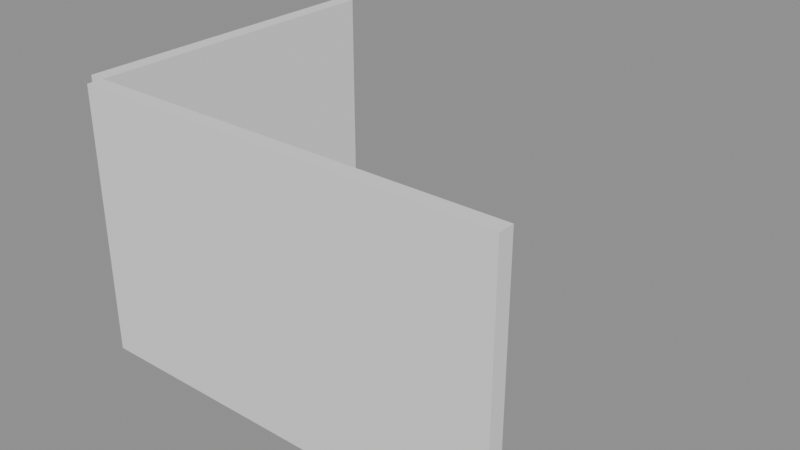 # Source: p0041.blend  (saved by Blender 4.5.90; exported with 4.5.12 LTS)
import bpy
from mathutils import Matrix  # noqa: F401  (used for matrix-valued properties, if any)

bpy.ops.wm.read_factory_settings(use_empty=True)
scene = bpy.context.scene
scene.name = 'Scene'

# ---- collections
col_asset_p0041 = bpy.data.collections.new('Asset_p0041'); scene.collection.children.link(col_asset_p0041)

# ---- meshes
me_cube = bpy.data.meshes.new('Cube')
me_cube.from_pydata([(-2.0, -0.075, -1.25), (-2.0, -0.075, 1.25), (-2.0, 0.075, -1.25), (-2.0, 0.075, 1.25), (2.0, -0.075, -1.25), (2.0, -0.075, 1.25), (2.0, 0.075, -1.25), (2.0, 0.075, 1.25)], [], [(0, 1, 3, 2), (2, 3, 7, 6), (6, 7, 5, 4), (4, 5, 1, 0), (2, 6, 4, 0), (7, 3, 1, 5)])
_uv = me_cube.uv_layers.new(name='UVMap')
_uv.uv.foreach_set('vector', [0.375, 0.0, 0.625, 0.0, 0.625, 0.25, 0.375, 0.25, 0.375, 0.25, 0.625, 0.25, 0.625, 0.5, 0.375, 0.5, 0.375, 0.5, 0.625, 0.5, 0.625, 0.75, 0.375, 0.75, 0.375, 0.75, 0.625, 0.75, 0.625, 1.0, 0.375, 1.0, 0.125, 0.5, 0.375, 0.5, 0.375, 0.75, 0.125, 0.75, 0.625, 0.5, 0.875, 0.5, 0.875, 0.75, 0.625, 0.75])
me_cube.update()
me_cube_001 = bpy.data.meshes.new('Cube.001')
me_cube_001.from_pydata([(-0.075, -1.5, -1.25), (-0.075, -1.5, 1.25), (-0.075, 1.5, -1.25), (-0.075, 1.5, 1.25), (0.075, -1.5, -1.25), (0.075, -1.5, 1.25), (0.075, 1.5, -1.25), (0.075, 1.5, 1.25)], [], [(0, 1, 3, 2), (2, 3, 7, 6), (6, 7, 5, 4), (4, 5, 1, 0), (2, 6, 4, 0), (7, 3, 1, 5)])
_uv = me_cube_001.uv_layers.new(name='UVMap')
_uv.uv.foreach_set('vector', [0.375, 0.0, 0.625, 0.0, 0.625, 0.25, 0.375, 0.25, 0.375, 0.25, 0.625, 0.25, 0.625, 0.5, 0.375, 0.5, 0.375, 0.5, 0.625, 0.5, 0.625, 0.75, 0.375, 0.75, 0.375, 0.75, 0.625, 0.75, 0.625, 1.0, 0.375, 1.0, 0.125, 0.5, 0.375, 0.5, 0.375, 0.75, 0.125, 0.75, 0.625, 0.5, 0.875, 0.5, 0.875, 0.75, 0.625, 0.75])
me_cube_001.update()

# ---- objects
ob_muro_norte = bpy.data.objects.new('Muro_Norte', me_cube)
ob_muro_oeste = bpy.data.objects.new('Muro_Oeste', me_cube_001)

# ---- transforms, parenting, visibility, modifiers, constraints
ob_muro_norte.location = (2.0, 0.075, 1.25)
ob_muro_oeste.location = (-0.075, 1.65, 1.25)

# ---- collection membership
col_asset_p0041.objects.link(ob_muro_norte)
col_asset_p0041.objects.link(ob_muro_oeste)

# ---- scene / render settings (as saved in the file)
scene.frame_start = 1; scene.frame_end = 250; scene.frame_set(1)
scene.render.engine = 'BLENDER_EEVEE_NEXT'
bpy.context.view_layer.update()

# ---- added for rendering (the .blend has no active camera and no usable light): camera, sun + grey world if the file has none
cam_auto = bpy.data.cameras.new('AutoCamera')
cam_auto.lens = 50.0
cam_auto.sensor_width = 36.0
cam_auto.clip_end = 1000.0
ob_auto_camera = bpy.data.objects.new('AutoCamera', cam_auto)
scene.collection.objects.link(ob_auto_camera)
ob_auto_camera.location = (7.27173, -4.84107, 5.52738)
ob_auto_camera.rotation_euler = (1.09748, -7.21219e-08, 0.694738)
scene.camera = ob_auto_camera
light_auto_sun = bpy.data.lights.new('AutoSun', 'SUN')
light_auto_sun.energy = 3.0
light_auto_sun.angle = 0.0523599
ob_auto_sun = bpy.data.objects.new('AutoSun', light_auto_sun)
scene.collection.objects.link(ob_auto_sun)
ob_auto_sun.rotation_euler = (0.872665, 0.174533, 0.523599)
if scene.world is None:
    world_auto = bpy.data.worlds.new('AutoWorld')
    world_auto.color = (0.3, 0.3, 0.3)
    scene.world = world_auto
bpy.context.view_layer.update()
